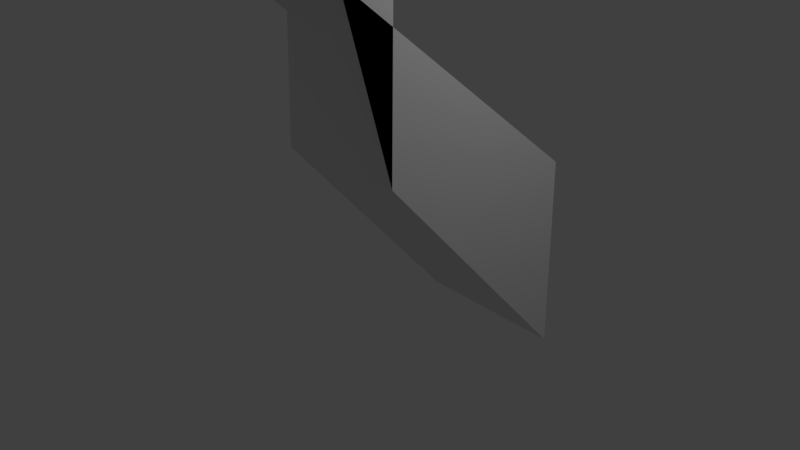 # Source: periscope.blend  (saved by Blender 2.79.0; exported with 4.5.12 LTS)
import bpy
from mathutils import Matrix  # noqa: F401  (used for matrix-valued properties, if any)

bpy.ops.wm.read_factory_settings(use_empty=True)
scene = bpy.context.scene
scene.name = 'Scene'

# ---- collections
col_collection_1 = bpy.data.collections.new('Collection 1'); scene.collection.children.link(col_collection_1)

# ---- world
world_world = bpy.data.worlds.new('World'); scene.world = world_world
world_world.color = (0.05088, 0.05088, 0.05088)
world_world.use_sun_shadow = False
world_world.sun_shadow_jitter_overblur = 0.0
world_world.cycles.sampling_method = 'MANUAL'

# ---- cameras
cam_camera = bpy.data.cameras.new('Camera')
cam_camera.clip_end = 100.0
cam_camera.lens = 35.0
cam_camera.sensor_width = 32.0
cam_camera.sensor_height = 18.0
cam_camera.ortho_scale = 7.314
cam_camera.dof.focus_distance = 0.0
cam_camera.dof.aperture_fstop = 128.0

# ---- lights
light_lamp = bpy.data.lights.new('Lamp', 'POINT')
light_lamp.transmission_factor = 0.0
light_lamp.cutoff_distance = 30.0
light_lamp.energy = 100.0
light_lamp.shadow_buffer_clip_start = 1.001
light_lamp.shadow_soft_size = 0.1
light_lamp.shadow_maximum_resolution = 0.006
light_lamp.use_absolute_resolution = True

# ---- meshes
me_cube_002 = bpy.data.meshes.new('Cube.002')
me_cube_002.from_pydata([(-1.0, -1.0, -0.997), (-1.0, -1.0, 1.0), (1.0, -1.0, -0.9971), (1.0, -1.0, 1.0), (-1.0, 0.9998, -1.0), (1.0, 1.0, -0.9969), (1.0, 1.53, -2.826), (-1.0, 1.0, -2.826), (-1.0, 1.0, -4.835), (-1.0, 1.53, -2.826), (1.0, 1.0, -2.826), (1.0, 1.0, -4.835)], [], [(2, 3, 1, 0), (4, 1, 3, 5), (0, 1, 4), (2, 5, 3), (4, 7, 9, 0), (0, 9, 6, 2), (2, 6, 10, 5), (5, 10, 7, 4), (10, 11, 8, 7), (9, 8, 11, 6), (7, 8, 9), (10, 6, 11)])
me_cube_002.use_remesh_preserve_volume = False
me_cube_002.use_remesh_preserve_attributes = False
me_cube_002.use_mirror_vertex_groups = False
me_cube_002.update()

# ---- objects
ob_cube = bpy.data.objects.new('Cube', me_cube_002)
ob_lamp = bpy.data.objects.new('Lamp', light_lamp)
ob_camera = bpy.data.objects.new('Camera', cam_camera)

# ---- transforms, parenting, visibility, modifiers, constraints
ob_cube.location = (0.0, 0.0, 1.016)
ob_cube.rotation_euler = (3.142, -0.0, 0.0)
ob_cube.lineart.crease_threshold = 0.0
ob_lamp.location = (3.606, 0.4461, 5.578)
ob_lamp.rotation_euler = (0.7135, -0.07269, 2.035)
ob_lamp.scale = (0.7978, 0.7978, 0.7978)
ob_lamp.lock_rotations_4d = False
ob_lamp.empty_display_type = 'ARROWS'
ob_lamp.color = (0.0, 0.0, 0.0, 0.0)
ob_lamp.lineart.crease_threshold = 0.0
ob_camera.location = (7.348, -5.167, 4.192)
ob_camera.rotation_euler = (1.252, -0.008591, 0.9832)
ob_camera.scale = (0.7978, 0.7978, 0.7978)
ob_camera.lock_rotations_4d = False
ob_camera.empty_display_type = 'ARROWS'
ob_camera.color = (0.0, 0.0, 0.0, 0.0)
ob_camera.display_type = 'WIRE'
ob_camera.lineart.crease_threshold = 0.0

# ---- collection membership
col_collection_1.objects.link(ob_cube)
col_collection_1.objects.link(ob_lamp)
col_collection_1.objects.link(ob_camera)

# ---- scene / render settings (as saved in the file)
scene.camera = ob_camera
scene.frame_start = 1; scene.frame_end = 250; scene.frame_set(1)
scene.render.engine = 'BLENDER_EEVEE_NEXT'
scene.render.resolution_percentage = 50
scene.render.dither_intensity = 0.0
scene.cycles.use_denoising = False
scene.cycles.samples = 128
scene.cycles.sampling_pattern = 'TABULATED_SOBOL'
scene.cycles.use_adaptive_sampling = False
scene.cycles.use_light_tree = False
scene.cycles.blur_glossy = 0.0
scene.cycles.sample_clamp_indirect = 0.0
scene.view_settings.view_transform = 'Standard'
bpy.context.view_layer.update()
